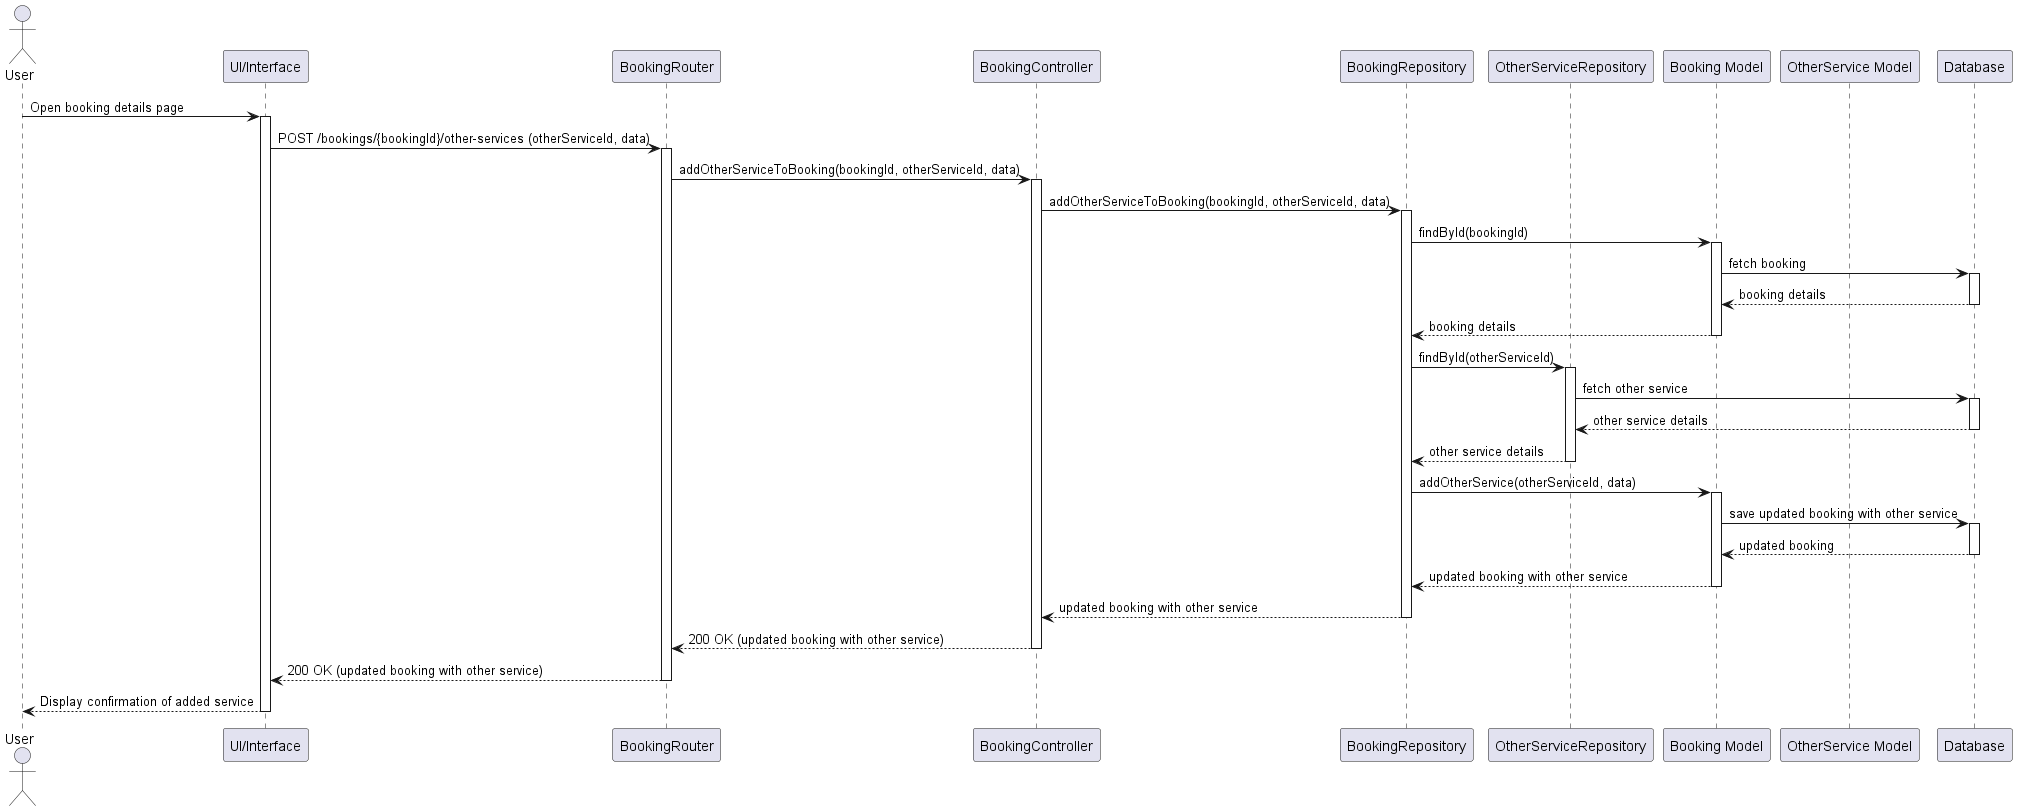

The diagram above was rendered by PlantUML. Its source (embedded in the PNG):
@startuml
actor User
participant "UI/Interface" as UI
participant "BookingRouter" as Router
participant "BookingController" as Controller
participant "BookingRepository" as Repository
participant "OtherServiceRepository" as OtherServiceRepo
participant "Booking Model" as BookingModel
participant "OtherService Model" as OtherServiceModel
participant "Database" as DB

User -> UI: Open booking details page
activate UI
UI -> Router: POST /bookings/{bookingId}/other-services (otherServiceId, data)
activate Router
Router -> Controller: addOtherServiceToBooking(bookingId, otherServiceId, data)
activate Controller
Controller -> Repository: addOtherServiceToBooking(bookingId, otherServiceId, data)
activate Repository

Repository -> BookingModel: findById(bookingId)
activate BookingModel
BookingModel -> DB: fetch booking
activate DB
DB --> BookingModel: booking details
deactivate DB
BookingModel --> Repository: booking details
deactivate BookingModel

Repository -> OtherServiceRepo: findById(otherServiceId)
activate OtherServiceRepo
OtherServiceRepo -> DB: fetch other service
activate DB
DB --> OtherServiceRepo: other service details
deactivate DB
OtherServiceRepo --> Repository: other service details
deactivate OtherServiceRepo

Repository -> BookingModel: addOtherService(otherServiceId, data)
activate BookingModel
BookingModel -> DB: save updated booking with other service
activate DB
DB --> BookingModel: updated booking
deactivate DB
BookingModel --> Repository: updated booking with other service
deactivate BookingModel

Repository --> Controller: updated booking with other service
deactivate Repository
Controller --> Router: 200 OK (updated booking with other service)
deactivate Controller
Router --> UI: 200 OK (updated booking with other service)
deactivate Router
UI --> User: Display confirmation of added service
deactivate UI
@enduml